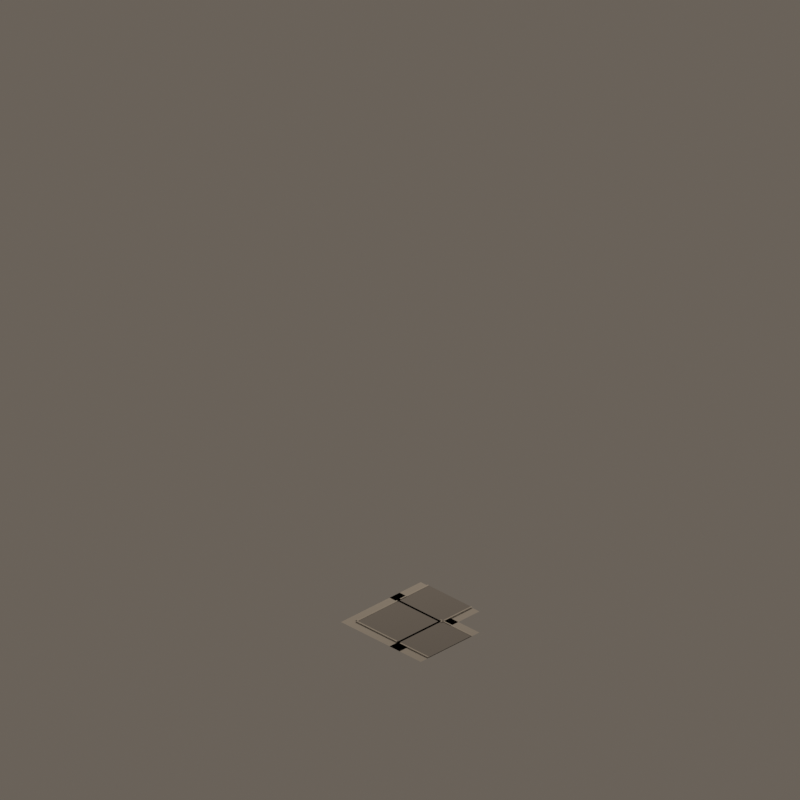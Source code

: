 # Source: road_mask_09.blend  (saved by Blender 4.5.92; exported with 4.5.12 LTS)
import bpy
from mathutils import Matrix  # noqa: F401  (used for matrix-valued properties, if any)

bpy.ops.wm.read_factory_settings(use_empty=True)
scene = bpy.context.scene
scene.name = 'CitySimFoundryStreet_road_mask_09'

# ---- materials (node trees are filled in below, after node groups)
mat_quietwarmgrayaggregate = bpy.data.materials.new('QuietWarmGrayAggregate')
mat_quietwarmgrayaggregate.diffuse_color = (0.405, 0.382, 0.345, 1.0)
mat_foundrywarmcharcoalasphalt = bpy.data.materials.new('FoundryWarmCharcoalAsphalt')
mat_foundrywarmcharcoalasphalt.diffuse_color = (0.205, 0.192, 0.178, 1.0)
mat_lowcontrastsandstonecurb = bpy.data.materials.new('LowContrastSandstoneCurb')
mat_lowcontrastsandstonecurb.diffuse_color = (0.438, 0.41, 0.365, 1.0)

# ---- material node trees
mat_quietwarmgrayaggregate.use_nodes = True; mat_quietwarmgrayaggregate.node_tree.nodes.clear()
_N = mat_quietwarmgrayaggregate.node_tree.nodes; _L = mat_quietwarmgrayaggregate.node_tree.links
n0 = _N.new('ShaderNodeBsdfPrincipled'); n0.name = 'Principled BSDF'; n0.location = (-200, 100)
n0.inputs[0].default_value = (0.405, 0.382, 0.345, 1.0)
n0.inputs[2].default_value = 0.91
n1 = _N.new('ShaderNodeOutputMaterial'); n1.name = 'Material Output'; n1.location = (200, 100)
_L.new(n0.outputs[0], n1.inputs[0])
n1.is_active_output = True
mat_foundrywarmcharcoalasphalt.use_nodes = True; mat_foundrywarmcharcoalasphalt.node_tree.nodes.clear()
_N = mat_foundrywarmcharcoalasphalt.node_tree.nodes; _L = mat_foundrywarmcharcoalasphalt.node_tree.links
n0 = _N.new('ShaderNodeBsdfPrincipled'); n0.name = 'Principled BSDF'; n0.location = (-200, 100)
n0.inputs[0].default_value = (0.205, 0.192, 0.178, 1.0)
n0.inputs[2].default_value = 0.88
n1 = _N.new('ShaderNodeOutputMaterial'); n1.name = 'Material Output'; n1.location = (200, 100)
_L.new(n0.outputs[0], n1.inputs[0])
n1.is_active_output = True
mat_lowcontrastsandstonecurb.use_nodes = True; mat_lowcontrastsandstonecurb.node_tree.nodes.clear()
_N = mat_lowcontrastsandstonecurb.node_tree.nodes; _L = mat_lowcontrastsandstonecurb.node_tree.links
n0 = _N.new('ShaderNodeBsdfPrincipled'); n0.name = 'Principled BSDF'; n0.location = (-200, 100)
n0.inputs[0].default_value = (0.438, 0.41, 0.365, 1.0)
n0.inputs[2].default_value = 0.88
n1 = _N.new('ShaderNodeOutputMaterial'); n1.name = 'Material Output'; n1.location = (200, 100)
_L.new(n0.outputs[0], n1.inputs[0])
n1.is_active_output = True

# ---- world
world_citysimworld = bpy.data.worlds.new('CitySimWorld'); scene.world = world_citysimworld
world_citysimworld.use_nodes = True; world_citysimworld.node_tree.nodes.clear()
_N = world_citysimworld.node_tree.nodes; _L = world_citysimworld.node_tree.links
n0 = _N.new('ShaderNodeBackground'); n0.name = 'Background'; n0.location = (-200, 100)
n0.inputs[0].default_value = (0.2, 0.17, 0.14, 1.0)
n0.inputs[1].default_value = 0.72
n1 = _N.new('ShaderNodeOutputWorld'); n1.name = 'World Output'; n1.location = (200, 100)
_L.new(n0.outputs[0], n1.inputs[0])
n1.is_active_output = True

# ---- cameras
cam_camne = bpy.data.cameras.new('camNE')
cam_camne.type = 'ORTHO'
cam_camne.ortho_scale = 12.34
cam_camne.shift_y = 0.2812
cam_camse = bpy.data.cameras.new('camSE')
cam_camse.type = 'ORTHO'
cam_camse.ortho_scale = 12.34
cam_camse.shift_y = 0.2812
cam_camsw = bpy.data.cameras.new('camSW')
cam_camsw.type = 'ORTHO'
cam_camsw.ortho_scale = 12.34
cam_camsw.shift_y = 0.2812
cam_camnw = bpy.data.cameras.new('camNW')
cam_camnw.type = 'ORTHO'
cam_camnw.ortho_scale = 12.34
cam_camnw.shift_y = 0.2812

# ---- lights
light_citysimkey = bpy.data.lights.new('CitySimKey', 'AREA')
light_citysimkey.color = (1.0, 0.86, 0.72)
light_citysimkey.energy = 1100.0
light_citysimkey.shape = 'DISK'
light_citysimkey.size = 5.0

# ---- meshes
me_walkcoremesh = bpy.data.meshes.new('WalkCoreMesh')
me_walkcoremesh.from_pydata([(-0.64, -0.64, 0.042), (0.64, -0.64, 0.042), (0.64, 0.64, 0.042), (-0.64, 0.64, 0.042)], [], [(0, 1, 2, 3)])
me_walkcoremesh.materials.append(mat_quietwarmgrayaggregate)
me_walkcoremesh.update()
me_asphaltcoremesh = bpy.data.meshes.new('AsphaltCoreMesh')
me_asphaltcoremesh.from_pydata([(-0.46, -0.46, 0.054), (0.46, -0.46, 0.054), (0.46, 0.46, 0.054), (-0.46, 0.46, 0.054)], [], [(0, 1, 2, 3)])
me_asphaltcoremesh.materials.append(mat_foundrywarmcharcoalasphalt)
me_asphaltcoremesh.update()
me_walkarmnorthmesh = bpy.data.meshes.new('WalkArmNorthMesh')
me_walkarmnorthmesh.from_pydata([(-1.1, -0.64, 0.042), (-0.42, -0.64, 0.042), (-0.42, 0.64, 0.042), (-1.1, 0.64, 0.042)], [], [(0, 1, 2, 3)])
me_walkarmnorthmesh.materials.append(mat_quietwarmgrayaggregate)
me_walkarmnorthmesh.update()
me_roadarmnorthmesh = bpy.data.meshes.new('RoadArmNorthMesh')
me_roadarmnorthmesh.from_pydata([(-1.1, -0.46, 0.054), (-0.42, -0.46, 0.054), (-0.42, 0.46, 0.054), (-1.1, 0.46, 0.054)], [], [(0, 1, 2, 3)])
me_roadarmnorthmesh.materials.append(mat_foundrywarmcharcoalasphalt)
me_roadarmnorthmesh.update()
me_curbnorth0mesh = bpy.data.meshes.new('CurbNorth0Mesh')
me_curbnorth0mesh.from_pydata([(-1.1, -0.485, 0.062), (-0.42, -0.485, 0.062), (-0.42, -0.46, 0.062), (-1.1, -0.46, 0.062)], [], [(0, 1, 2, 3)])
me_curbnorth0mesh.materials.append(mat_lowcontrastsandstonecurb)
me_curbnorth0mesh.update()
me_curbnorth1mesh = bpy.data.meshes.new('CurbNorth1Mesh')
me_curbnorth1mesh.from_pydata([(-1.1, 0.46, 0.062), (-0.42, 0.46, 0.062), (-0.42, 0.485, 0.062), (-1.1, 0.485, 0.062)], [], [(0, 1, 2, 3)])
me_curbnorth1mesh.materials.append(mat_lowcontrastsandstonecurb)
me_curbnorth1mesh.update()
me_walkarmwestmesh = bpy.data.meshes.new('WalkArmWestMesh')
me_walkarmwestmesh.from_pydata([(-0.64, 0.42, 0.042), (0.64, 0.42, 0.042), (0.64, 1.1, 0.042), (-0.64, 1.1, 0.042)], [], [(0, 1, 2, 3)])
me_walkarmwestmesh.materials.append(mat_quietwarmgrayaggregate)
me_walkarmwestmesh.update()
me_roadarmwestmesh = bpy.data.meshes.new('RoadArmWestMesh')
me_roadarmwestmesh.from_pydata([(-0.46, 0.42, 0.054), (0.46, 0.42, 0.054), (0.46, 1.1, 0.054), (-0.46, 1.1, 0.054)], [], [(0, 1, 2, 3)])
me_roadarmwestmesh.materials.append(mat_foundrywarmcharcoalasphalt)
me_roadarmwestmesh.update()
me_curbwest0mesh = bpy.data.meshes.new('CurbWest0Mesh')
me_curbwest0mesh.from_pydata([(-0.485, 0.42, 0.062), (-0.46, 0.42, 0.062), (-0.46, 1.1, 0.062), (-0.485, 1.1, 0.062)], [], [(0, 1, 2, 3)])
me_curbwest0mesh.materials.append(mat_lowcontrastsandstonecurb)
me_curbwest0mesh.update()
me_curbwest1mesh = bpy.data.meshes.new('CurbWest1Mesh')
me_curbwest1mesh.from_pydata([(0.46, 0.42, 0.062), (0.485, 0.42, 0.062), (0.485, 1.1, 0.062), (0.46, 1.1, 0.062)], [], [(0, 1, 2, 3)])
me_curbwest1mesh.materials.append(mat_lowcontrastsandstonecurb)
me_curbwest1mesh.update()
me_closedcurbeastmesh = bpy.data.meshes.new('ClosedCurbEastMesh')
me_closedcurbeastmesh.from_pydata([(-0.485, -0.485, 0.062), (0.485, -0.485, 0.062), (0.485, -0.46, 0.062), (-0.485, -0.46, 0.062)], [], [(0, 1, 2, 3)])
me_closedcurbeastmesh.materials.append(mat_lowcontrastsandstonecurb)
me_closedcurbeastmesh.update()
me_closedcurbsouthmesh = bpy.data.meshes.new('ClosedCurbSouthMesh')
me_closedcurbsouthmesh.from_pydata([(0.46, -0.485, 0.062), (0.485, -0.485, 0.062), (0.485, 0.485, 0.062), (0.46, 0.485, 0.062)], [], [(0, 1, 2, 3)])
me_closedcurbsouthmesh.materials.append(mat_lowcontrastsandstonecurb)
me_closedcurbsouthmesh.update()

# ---- objects
ob_assetroot = bpy.data.objects.new('AssetRoot', None)
ob_footprintpivot = bpy.data.objects.new('FootprintPivot', None)
ob_walkcore = bpy.data.objects.new('WalkCore', me_walkcoremesh)
ob_asphaltcore = bpy.data.objects.new('AsphaltCore', me_asphaltcoremesh)
ob_walkarmnorth = bpy.data.objects.new('WalkArmNorth', me_walkarmnorthmesh)
ob_roadarmnorth = bpy.data.objects.new('RoadArmNorth', me_roadarmnorthmesh)
ob_curbnorth0 = bpy.data.objects.new('CurbNorth0', me_curbnorth0mesh)
ob_curbnorth1 = bpy.data.objects.new('CurbNorth1', me_curbnorth1mesh)
ob_socket_north = bpy.data.objects.new('Socket_North', None)
ob_walkarmwest = bpy.data.objects.new('WalkArmWest', me_walkarmwestmesh)
ob_roadarmwest = bpy.data.objects.new('RoadArmWest', me_roadarmwestmesh)
ob_curbwest0 = bpy.data.objects.new('CurbWest0', me_curbwest0mesh)
ob_curbwest1 = bpy.data.objects.new('CurbWest1', me_curbwest1mesh)
ob_socket_west = bpy.data.objects.new('Socket_West', None)
ob_closedcurbeast = bpy.data.objects.new('ClosedCurbEast', me_closedcurbeastmesh)
ob_closedcurbsouth = bpy.data.objects.new('ClosedCurbSouth', me_closedcurbsouthmesh)
ob_camne = bpy.data.objects.new('camNE', cam_camne)
ob_camse = bpy.data.objects.new('camSE', cam_camse)
ob_camsw = bpy.data.objects.new('camSW', cam_camsw)
ob_camnw = bpy.data.objects.new('camNW', cam_camnw)
ob_citysimkey = bpy.data.objects.new('CitySimKey', light_citysimkey)

# ---- transforms, parenting, visibility, modifiers, constraints
ob_assetroot.location = (0.0, 0.0, 0.0)
ob_footprintpivot.parent = ob_assetroot
ob_footprintpivot.location = (0.0, 0.0, 0.0)
ob_footprintpivot.empty_display_type = 'CIRCLE'
ob_footprintpivot.empty_display_size = 0.12
ob_walkcore.parent = ob_assetroot
ob_walkcore.location = (0.0, 0.0, 0.0)
ob_asphaltcore.parent = ob_assetroot
ob_asphaltcore.location = (0.0, 0.0, 0.0)
ob_walkarmnorth.parent = ob_assetroot
ob_walkarmnorth.location = (0.0, 0.0, 0.0)
ob_roadarmnorth.parent = ob_assetroot
ob_roadarmnorth.location = (0.0, 0.0, 0.0)
ob_curbnorth0.parent = ob_assetroot
ob_curbnorth0.location = (0.0, 0.0, 0.0)
ob_curbnorth1.parent = ob_assetroot
ob_curbnorth1.location = (0.0, 0.0, 0.0)
ob_socket_north.parent = ob_assetroot
ob_socket_north.location = (-1.0, 0.0, 0.035)
ob_socket_north.empty_display_size = 0.1
ob_walkarmwest.parent = ob_assetroot
ob_walkarmwest.location = (0.0, 0.0, 0.0)
ob_roadarmwest.parent = ob_assetroot
ob_roadarmwest.location = (0.0, 0.0, 0.0)
ob_curbwest0.parent = ob_assetroot
ob_curbwest0.location = (0.0, 0.0, 0.0)
ob_curbwest1.parent = ob_assetroot
ob_curbwest1.location = (0.0, 0.0, 0.0)
ob_socket_west.parent = ob_assetroot
ob_socket_west.location = (0.0, 1.0, 0.035)
ob_socket_west.empty_display_size = 0.1
ob_closedcurbeast.parent = ob_assetroot
ob_closedcurbeast.location = (0.0, 0.0, 0.0)
ob_closedcurbsouth.parent = ob_assetroot
ob_closedcurbsouth.location = (0.0, 0.0, 0.0)
ob_camne.location = (19.6, 19.6, 16.0)
ob_camne.rotation_euler = (1.047, 1.96e-08, 2.356)
ob_camse.location = (19.6, -19.6, 16.0)
ob_camse.rotation_euler = (1.047, -9.073e-08, 0.7854)
ob_camsw.location = (-19.6, -19.6, 16.0)
ob_camsw.rotation_euler = (1.047, 9.073e-08, -0.7854)
ob_camnw.location = (-19.6, 19.6, 16.0)
ob_camnw.rotation_euler = (1.047, -1.96e-08, -2.356)
ob_citysimkey.location = (-6.0, -8.0, 12.0)
ob_citysimkey.rotation_euler = (0.6947, -4.874e-08, -0.6435)

# ---- collection membership
scene.collection.objects.link(ob_assetroot)
scene.collection.objects.link(ob_footprintpivot)
scene.collection.objects.link(ob_walkcore)
scene.collection.objects.link(ob_asphaltcore)
scene.collection.objects.link(ob_walkarmnorth)
scene.collection.objects.link(ob_roadarmnorth)
scene.collection.objects.link(ob_curbnorth0)
scene.collection.objects.link(ob_curbnorth1)
scene.collection.objects.link(ob_socket_north)
scene.collection.objects.link(ob_walkarmwest)
scene.collection.objects.link(ob_roadarmwest)
scene.collection.objects.link(ob_curbwest0)
scene.collection.objects.link(ob_curbwest1)
scene.collection.objects.link(ob_socket_west)
scene.collection.objects.link(ob_closedcurbeast)
scene.collection.objects.link(ob_closedcurbsouth)
scene.collection.objects.link(ob_camne)
scene.collection.objects.link(ob_camse)
scene.collection.objects.link(ob_camsw)
scene.collection.objects.link(ob_camnw)
scene.collection.objects.link(ob_citysimkey)

# ---- scene / render settings (as saved in the file)
scene.camera = ob_camne
scene.frame_start = 1; scene.frame_end = 250; scene.frame_set(1)
scene.render.engine = 'BLENDER_EEVEE_NEXT'
scene.render.resolution_x = 384
scene.render.resolution_y = 384
scene.render.film_transparent = True
scene.view_settings.look = 'Medium High Contrast'
scene.view_settings.view_transform = 'Standard'
bpy.context.view_layer.update()
